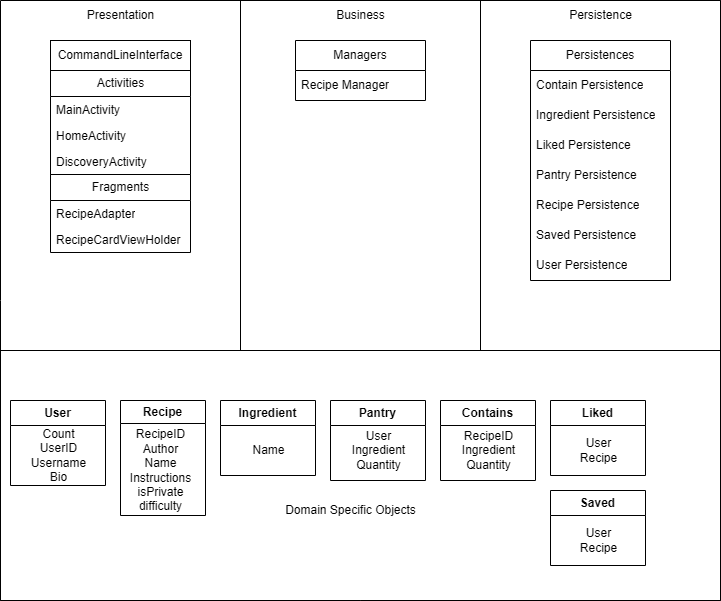

The diagram above was exported from draw.io. Its source (the exported page's mxGraphModel, read from the mxfile embedded in the PNG):
<mxGraphModel dx="1516" dy="861" grid="1" gridSize="10" guides="1" tooltips="1" connect="1" arrows="1" fold="1" page="1" pageScale="1" pageWidth="850" pageHeight="1100" math="0" shadow="0">
  <root>
    <mxCell id="0" />
    <mxCell id="1" parent="0" />
    <mxCell id="MIv6XGqIT4Y1s_XHBBhU-1" value="" style="swimlane;startSize=0;" parent="1" vertex="1">
      <mxGeometry x="80" y="40" width="720" height="600" as="geometry" />
    </mxCell>
    <mxCell id="MIv6XGqIT4Y1s_XHBBhU-6" value="Presentation" style="text;html=1;align=center;verticalAlign=middle;resizable=0;points=[];autosize=1;strokeColor=none;fillColor=none;" parent="MIv6XGqIT4Y1s_XHBBhU-1" vertex="1">
      <mxGeometry x="75" width="90" height="30" as="geometry" />
    </mxCell>
    <mxCell id="-e8q2AJDB_zH7lQbAP3F-26" value="Activities" style="swimlane;fontStyle=0;childLayout=stackLayout;horizontal=1;startSize=26;fillColor=none;horizontalStack=0;resizeParent=1;resizeParentMax=0;resizeLast=0;collapsible=1;marginBottom=0;html=1;" parent="MIv6XGqIT4Y1s_XHBBhU-1" vertex="1">
      <mxGeometry x="50" y="70" width="140" height="104" as="geometry">
        <mxRectangle x="50" y="70" width="90" height="30" as="alternateBounds" />
      </mxGeometry>
    </mxCell>
    <mxCell id="-e8q2AJDB_zH7lQbAP3F-27" value="MainActivity" style="text;strokeColor=none;fillColor=none;align=left;verticalAlign=top;spacingLeft=4;spacingRight=4;overflow=hidden;rotatable=0;points=[[0,0.5],[1,0.5]];portConstraint=eastwest;whiteSpace=wrap;html=1;" parent="-e8q2AJDB_zH7lQbAP3F-26" vertex="1">
      <mxGeometry y="26" width="140" height="26" as="geometry" />
    </mxCell>
    <mxCell id="-e8q2AJDB_zH7lQbAP3F-28" value="HomeActivity" style="text;strokeColor=none;fillColor=none;align=left;verticalAlign=top;spacingLeft=4;spacingRight=4;overflow=hidden;rotatable=0;points=[[0,0.5],[1,0.5]];portConstraint=eastwest;whiteSpace=wrap;html=1;" parent="-e8q2AJDB_zH7lQbAP3F-26" vertex="1">
      <mxGeometry y="52" width="140" height="26" as="geometry" />
    </mxCell>
    <mxCell id="-e8q2AJDB_zH7lQbAP3F-29" value="DiscoveryActivity" style="text;strokeColor=none;fillColor=none;align=left;verticalAlign=top;spacingLeft=4;spacingRight=4;overflow=hidden;rotatable=0;points=[[0,0.5],[1,0.5]];portConstraint=eastwest;whiteSpace=wrap;html=1;" parent="-e8q2AJDB_zH7lQbAP3F-26" vertex="1">
      <mxGeometry y="78" width="140" height="26" as="geometry" />
    </mxCell>
    <mxCell id="-e8q2AJDB_zH7lQbAP3F-39" value="" style="rounded=0;whiteSpace=wrap;html=1;fillColor=none;" parent="MIv6XGqIT4Y1s_XHBBhU-1" vertex="1">
      <mxGeometry x="50" y="40" width="140" height="30" as="geometry" />
    </mxCell>
    <mxCell id="-e8q2AJDB_zH7lQbAP3F-40" value="CommandLineInterface" style="text;html=1;strokeColor=none;fillColor=none;align=center;verticalAlign=middle;whiteSpace=wrap;rounded=0;" parent="MIv6XGqIT4Y1s_XHBBhU-1" vertex="1">
      <mxGeometry x="90" y="40" width="60" height="30" as="geometry" />
    </mxCell>
    <mxCell id="-e8q2AJDB_zH7lQbAP3F-41" value="Fragments" style="swimlane;fontStyle=0;childLayout=stackLayout;horizontal=1;startSize=26;fillColor=none;horizontalStack=0;resizeParent=1;resizeParentMax=0;resizeLast=0;collapsible=1;marginBottom=0;html=1;" parent="MIv6XGqIT4Y1s_XHBBhU-1" vertex="1">
      <mxGeometry x="50" y="174" width="140" height="78" as="geometry" />
    </mxCell>
    <mxCell id="-e8q2AJDB_zH7lQbAP3F-42" value="RecipeAdapter" style="text;strokeColor=none;fillColor=none;align=left;verticalAlign=top;spacingLeft=4;spacingRight=4;overflow=hidden;rotatable=0;points=[[0,0.5],[1,0.5]];portConstraint=eastwest;whiteSpace=wrap;html=1;" parent="-e8q2AJDB_zH7lQbAP3F-41" vertex="1">
      <mxGeometry y="26" width="140" height="26" as="geometry" />
    </mxCell>
    <mxCell id="-e8q2AJDB_zH7lQbAP3F-43" value="RecipeCardViewHolder" style="text;strokeColor=none;fillColor=none;align=left;verticalAlign=top;spacingLeft=4;spacingRight=4;overflow=hidden;rotatable=0;points=[[0,0.5],[1,0.5]];portConstraint=eastwest;whiteSpace=wrap;html=1;" parent="-e8q2AJDB_zH7lQbAP3F-41" vertex="1">
      <mxGeometry y="52" width="140" height="26" as="geometry" />
    </mxCell>
    <mxCell id="MIv6XGqIT4Y1s_XHBBhU-4" value="" style="swimlane;startSize=0;" parent="MIv6XGqIT4Y1s_XHBBhU-1" vertex="1">
      <mxGeometry y="350" width="720" height="250" as="geometry" />
    </mxCell>
    <mxCell id="MIv6XGqIT4Y1s_XHBBhU-10" value="User" style="swimlane;whiteSpace=wrap;html=1;startSize=25;" parent="MIv6XGqIT4Y1s_XHBBhU-4" vertex="1">
      <mxGeometry x="10" y="50" width="95" height="85" as="geometry">
        <mxRectangle x="10" y="35" width="70" height="30" as="alternateBounds" />
      </mxGeometry>
    </mxCell>
    <mxCell id="MIv6XGqIT4Y1s_XHBBhU-16" value="Count&lt;br&gt;UserID&lt;br&gt;Username&lt;br&gt;Bio" style="text;html=1;align=center;verticalAlign=middle;resizable=0;points=[];autosize=1;strokeColor=none;fillColor=none;" parent="MIv6XGqIT4Y1s_XHBBhU-10" vertex="1">
      <mxGeometry x="7.5" y="20" width="80" height="70" as="geometry" />
    </mxCell>
    <mxCell id="MIv6XGqIT4Y1s_XHBBhU-9" value="Recipe" style="swimlane;whiteSpace=wrap;html=1;" parent="MIv6XGqIT4Y1s_XHBBhU-4" vertex="1">
      <mxGeometry x="120" y="50" width="85" height="115" as="geometry">
        <mxRectangle x="120" y="50" width="80" height="30" as="alternateBounds" />
      </mxGeometry>
    </mxCell>
    <mxCell id="MIv6XGqIT4Y1s_XHBBhU-18" value="RecipeID&lt;br&gt;Author&lt;br&gt;Name&lt;br&gt;Instructions&lt;br&gt;isPrivate&lt;br&gt;difficulty" style="text;html=1;align=center;verticalAlign=middle;resizable=0;points=[];autosize=1;strokeColor=none;fillColor=none;" parent="MIv6XGqIT4Y1s_XHBBhU-9" vertex="1">
      <mxGeometry y="20" width="80" height="100" as="geometry" />
    </mxCell>
    <mxCell id="MIv6XGqIT4Y1s_XHBBhU-21" value="Ingredient" style="swimlane;whiteSpace=wrap;html=1;startSize=25;" parent="MIv6XGqIT4Y1s_XHBBhU-4" vertex="1">
      <mxGeometry x="220" y="50" width="95" height="75" as="geometry">
        <mxRectangle x="10" y="35" width="70" height="30" as="alternateBounds" />
      </mxGeometry>
    </mxCell>
    <mxCell id="MIv6XGqIT4Y1s_XHBBhU-22" value="Name" style="text;html=1;align=center;verticalAlign=middle;resizable=0;points=[];autosize=1;strokeColor=none;fillColor=none;" parent="MIv6XGqIT4Y1s_XHBBhU-21" vertex="1">
      <mxGeometry x="17.5" y="35" width="60" height="30" as="geometry" />
    </mxCell>
    <mxCell id="MIv6XGqIT4Y1s_XHBBhU-31" value="Pantry" style="swimlane;whiteSpace=wrap;html=1;startSize=25;" parent="MIv6XGqIT4Y1s_XHBBhU-4" vertex="1">
      <mxGeometry x="330" y="50" width="95" height="80" as="geometry">
        <mxRectangle x="10" y="35" width="70" height="30" as="alternateBounds" />
      </mxGeometry>
    </mxCell>
    <mxCell id="MIv6XGqIT4Y1s_XHBBhU-32" value="User&lt;br&gt;Ingredient&lt;br&gt;Quantity" style="text;html=1;align=center;verticalAlign=middle;resizable=0;points=[];autosize=1;strokeColor=none;fillColor=none;" parent="MIv6XGqIT4Y1s_XHBBhU-31" vertex="1">
      <mxGeometry x="7.5" y="20" width="80" height="60" as="geometry" />
    </mxCell>
    <mxCell id="MIv6XGqIT4Y1s_XHBBhU-33" value="Contains" style="swimlane;whiteSpace=wrap;html=1;startSize=25;" parent="MIv6XGqIT4Y1s_XHBBhU-4" vertex="1">
      <mxGeometry x="440" y="50" width="95" height="80" as="geometry">
        <mxRectangle x="10" y="35" width="70" height="30" as="alternateBounds" />
      </mxGeometry>
    </mxCell>
    <mxCell id="MIv6XGqIT4Y1s_XHBBhU-34" value="RecipeID&lt;br&gt;Ingredient&lt;br&gt;Quantity" style="text;html=1;align=center;verticalAlign=middle;resizable=0;points=[];autosize=1;strokeColor=none;fillColor=none;" parent="MIv6XGqIT4Y1s_XHBBhU-33" vertex="1">
      <mxGeometry x="7.5" y="20" width="80" height="60" as="geometry" />
    </mxCell>
    <mxCell id="MIv6XGqIT4Y1s_XHBBhU-35" value="Liked" style="swimlane;whiteSpace=wrap;html=1;startSize=25;" parent="MIv6XGqIT4Y1s_XHBBhU-4" vertex="1">
      <mxGeometry x="550" y="50" width="95" height="75" as="geometry">
        <mxRectangle x="10" y="35" width="70" height="30" as="alternateBounds" />
      </mxGeometry>
    </mxCell>
    <mxCell id="MIv6XGqIT4Y1s_XHBBhU-36" value="User&lt;br&gt;Recipe" style="text;html=1;align=center;verticalAlign=middle;resizable=0;points=[];autosize=1;strokeColor=none;fillColor=none;" parent="MIv6XGqIT4Y1s_XHBBhU-35" vertex="1">
      <mxGeometry x="17.5" y="30" width="60" height="40" as="geometry" />
    </mxCell>
    <mxCell id="MIv6XGqIT4Y1s_XHBBhU-37" value="Saved" style="swimlane;whiteSpace=wrap;html=1;startSize=25;" parent="MIv6XGqIT4Y1s_XHBBhU-4" vertex="1">
      <mxGeometry x="550" y="140" width="95" height="75" as="geometry">
        <mxRectangle x="10" y="35" width="70" height="30" as="alternateBounds" />
      </mxGeometry>
    </mxCell>
    <mxCell id="MIv6XGqIT4Y1s_XHBBhU-38" value="User&lt;br&gt;Recipe" style="text;html=1;align=center;verticalAlign=middle;resizable=0;points=[];autosize=1;strokeColor=none;fillColor=none;" parent="MIv6XGqIT4Y1s_XHBBhU-37" vertex="1">
      <mxGeometry x="17.5" y="30" width="60" height="40" as="geometry" />
    </mxCell>
    <mxCell id="MIv6XGqIT4Y1s_XHBBhU-2" value="" style="swimlane;startSize=0;fillColor=default;" parent="1" vertex="1">
      <mxGeometry x="320" y="40" width="240" height="350" as="geometry" />
    </mxCell>
    <mxCell id="MIv6XGqIT4Y1s_XHBBhU-7" value="Business" style="text;html=1;align=center;verticalAlign=middle;resizable=0;points=[];autosize=1;strokeColor=none;fillColor=none;" parent="MIv6XGqIT4Y1s_XHBBhU-2" vertex="1">
      <mxGeometry x="85" width="70" height="30" as="geometry" />
    </mxCell>
    <mxCell id="IPeCsB5cSuKgaiN0b5Z2-1" value="Managers" style="swimlane;fontStyle=0;childLayout=stackLayout;horizontal=1;startSize=30;horizontalStack=0;resizeParent=1;resizeParentMax=0;resizeLast=0;collapsible=1;marginBottom=0;whiteSpace=wrap;html=1;" parent="MIv6XGqIT4Y1s_XHBBhU-2" vertex="1">
      <mxGeometry x="55" y="40" width="130" height="60" as="geometry">
        <mxRectangle x="10" y="40" width="80" height="30" as="alternateBounds" />
      </mxGeometry>
    </mxCell>
    <mxCell id="IPeCsB5cSuKgaiN0b5Z2-2" value="Recipe Manager" style="text;strokeColor=none;fillColor=none;align=left;verticalAlign=middle;spacingLeft=4;spacingRight=4;overflow=hidden;points=[[0,0.5],[1,0.5]];portConstraint=eastwest;rotatable=0;whiteSpace=wrap;html=1;" parent="IPeCsB5cSuKgaiN0b5Z2-1" vertex="1">
      <mxGeometry y="30" width="130" height="30" as="geometry" />
    </mxCell>
    <mxCell id="MIv6XGqIT4Y1s_XHBBhU-5" value="Domain Specific Objects" style="text;html=1;align=center;verticalAlign=middle;resizable=0;points=[];autosize=1;strokeColor=none;fillColor=none;" parent="1" vertex="1">
      <mxGeometry x="355" y="535" width="150" height="30" as="geometry" />
    </mxCell>
    <mxCell id="MIv6XGqIT4Y1s_XHBBhU-3" value="" style="swimlane;startSize=0;" parent="1" vertex="1">
      <mxGeometry x="560" y="40" width="240" height="350" as="geometry" />
    </mxCell>
    <mxCell id="MIv6XGqIT4Y1s_XHBBhU-8" value="Persistence" style="text;html=1;align=center;verticalAlign=middle;resizable=0;points=[];autosize=1;strokeColor=none;fillColor=none;" parent="MIv6XGqIT4Y1s_XHBBhU-3" vertex="1">
      <mxGeometry x="75" width="90" height="30" as="geometry" />
    </mxCell>
    <mxCell id="DRppNMhIUwe-Ke0zPQf4-1" value="Persistences" style="swimlane;fontStyle=0;childLayout=stackLayout;horizontal=1;startSize=30;horizontalStack=0;resizeParent=1;resizeParentMax=0;resizeLast=0;collapsible=1;marginBottom=0;whiteSpace=wrap;html=1;movable=1;resizable=1;rotatable=1;deletable=1;editable=1;locked=0;connectable=1;" parent="MIv6XGqIT4Y1s_XHBBhU-3" vertex="1">
      <mxGeometry x="50" y="40" width="140" height="240" as="geometry">
        <mxRectangle x="40" y="80" width="110" height="30" as="alternateBounds" />
      </mxGeometry>
    </mxCell>
    <mxCell id="DRppNMhIUwe-Ke0zPQf4-2" value="Contain Persistence" style="text;strokeColor=none;fillColor=none;align=left;verticalAlign=middle;spacingLeft=4;spacingRight=4;overflow=hidden;points=[[0,0.5],[1,0.5]];portConstraint=eastwest;rotatable=0;whiteSpace=wrap;html=1;" parent="DRppNMhIUwe-Ke0zPQf4-1" vertex="1">
      <mxGeometry y="30" width="140" height="30" as="geometry" />
    </mxCell>
    <mxCell id="DRppNMhIUwe-Ke0zPQf4-3" value="Ingredient Persistence" style="text;strokeColor=none;fillColor=none;align=left;verticalAlign=middle;spacingLeft=4;spacingRight=4;overflow=hidden;points=[[0,0.5],[1,0.5]];portConstraint=eastwest;rotatable=0;whiteSpace=wrap;html=1;" parent="DRppNMhIUwe-Ke0zPQf4-1" vertex="1">
      <mxGeometry y="60" width="140" height="30" as="geometry" />
    </mxCell>
    <mxCell id="DRppNMhIUwe-Ke0zPQf4-4" value="Liked Persistence" style="text;strokeColor=none;fillColor=none;align=left;verticalAlign=middle;spacingLeft=4;spacingRight=4;overflow=hidden;points=[[0,0.5],[1,0.5]];portConstraint=eastwest;rotatable=0;whiteSpace=wrap;html=1;" parent="DRppNMhIUwe-Ke0zPQf4-1" vertex="1">
      <mxGeometry y="90" width="140" height="30" as="geometry" />
    </mxCell>
    <mxCell id="DRppNMhIUwe-Ke0zPQf4-5" value="Pantry Persistence" style="text;strokeColor=none;fillColor=none;align=left;verticalAlign=middle;spacingLeft=4;spacingRight=4;overflow=hidden;points=[[0,0.5],[1,0.5]];portConstraint=eastwest;rotatable=0;whiteSpace=wrap;html=1;" parent="DRppNMhIUwe-Ke0zPQf4-1" vertex="1">
      <mxGeometry y="120" width="140" height="30" as="geometry" />
    </mxCell>
    <mxCell id="DRppNMhIUwe-Ke0zPQf4-6" value="Recipe Persistence" style="text;strokeColor=none;fillColor=none;align=left;verticalAlign=middle;spacingLeft=4;spacingRight=4;overflow=hidden;points=[[0,0.5],[1,0.5]];portConstraint=eastwest;rotatable=0;whiteSpace=wrap;html=1;" parent="DRppNMhIUwe-Ke0zPQf4-1" vertex="1">
      <mxGeometry y="150" width="140" height="30" as="geometry" />
    </mxCell>
    <mxCell id="DRppNMhIUwe-Ke0zPQf4-7" value="Saved Persistence" style="text;strokeColor=none;fillColor=none;align=left;verticalAlign=middle;spacingLeft=4;spacingRight=4;overflow=hidden;points=[[0,0.5],[1,0.5]];portConstraint=eastwest;rotatable=0;whiteSpace=wrap;html=1;" parent="DRppNMhIUwe-Ke0zPQf4-1" vertex="1">
      <mxGeometry y="180" width="140" height="30" as="geometry" />
    </mxCell>
    <mxCell id="DRppNMhIUwe-Ke0zPQf4-8" value="User Persistence" style="text;strokeColor=none;fillColor=none;align=left;verticalAlign=middle;spacingLeft=4;spacingRight=4;overflow=hidden;points=[[0,0.5],[1,0.5]];portConstraint=eastwest;rotatable=0;whiteSpace=wrap;html=1;" parent="DRppNMhIUwe-Ke0zPQf4-1" vertex="1">
      <mxGeometry y="210" width="140" height="30" as="geometry" />
    </mxCell>
  </root>
</mxGraphModel>